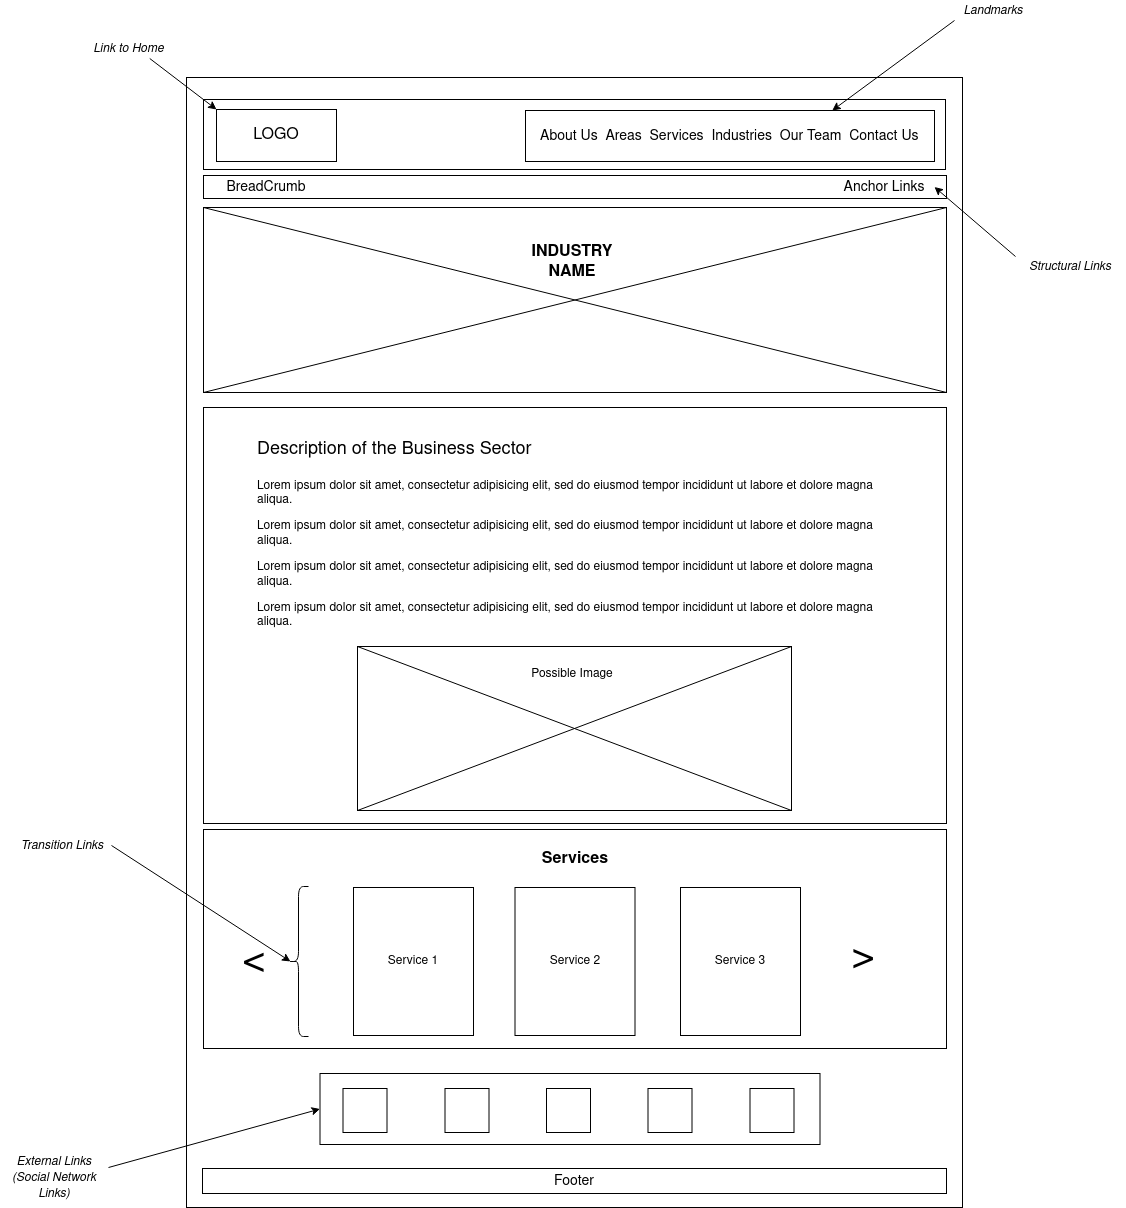

The diagram above was exported from draw.io. Its source (the exported page's mxGraphModel, read from the mxfile embedded in the PNG):
<mxGraphModel dx="1750" dy="1056" grid="0" gridSize="10" guides="1" tooltips="1" connect="1" arrows="1" fold="1" page="0" pageScale="1" pageWidth="850" pageHeight="1100" math="0" shadow="0">
  <root>
    <mxCell id="0" />
    <mxCell id="1" parent="0" />
    <mxCell id="5kIRc8xwy0Dr3KUUknD_-1" value="" style="rounded=0;whiteSpace=wrap;html=1;fillColor=none;" parent="1" vertex="1">
      <mxGeometry x="68" y="-75" width="776" height="1130" as="geometry" />
    </mxCell>
    <mxCell id="5kIRc8xwy0Dr3KUUknD_-2" value="" style="rounded=0;whiteSpace=wrap;html=1;fillColor=none;" parent="1" vertex="1">
      <mxGeometry x="85" y="-53" width="742" height="70" as="geometry" />
    </mxCell>
    <mxCell id="5kIRc8xwy0Dr3KUUknD_-3" value="&lt;font style=&quot;font-size: 16px&quot;&gt;LOGO&lt;/font&gt;" style="rounded=0;whiteSpace=wrap;html=1;fillColor=none;" parent="1" vertex="1">
      <mxGeometry x="98" y="-43" width="120" height="52" as="geometry" />
    </mxCell>
    <mxCell id="5kIRc8xwy0Dr3KUUknD_-4" value="" style="rounded=0;whiteSpace=wrap;html=1;strokeColor=#000000;fillColor=none;" parent="1" vertex="1">
      <mxGeometry x="407" y="-42" width="409" height="51" as="geometry" />
    </mxCell>
    <mxCell id="5kIRc8xwy0Dr3KUUknD_-6" value="&lt;i&gt;Landmarks&lt;/i&gt;" style="text;html=1;strokeColor=none;fillColor=none;align=center;verticalAlign=middle;whiteSpace=wrap;rounded=0;" parent="1" vertex="1">
      <mxGeometry x="836" y="-152" width="78" height="20" as="geometry" />
    </mxCell>
    <mxCell id="5kIRc8xwy0Dr3KUUknD_-7" value="" style="endArrow=classic;html=1;entryX=0.75;entryY=0;entryDx=0;entryDy=0;exitX=0;exitY=1;exitDx=0;exitDy=0;" parent="1" source="5kIRc8xwy0Dr3KUUknD_-6" target="5kIRc8xwy0Dr3KUUknD_-4" edge="1">
      <mxGeometry width="50" height="50" relative="1" as="geometry">
        <mxPoint x="879" y="-68" as="sourcePoint" />
        <mxPoint x="929" y="-118" as="targetPoint" />
      </mxGeometry>
    </mxCell>
    <mxCell id="5kIRc8xwy0Dr3KUUknD_-8" value="" style="endArrow=classic;html=1;entryX=0;entryY=0;entryDx=0;entryDy=0;exitX=0.75;exitY=1;exitDx=0;exitDy=0;" parent="1" source="5kIRc8xwy0Dr3KUUknD_-9" target="5kIRc8xwy0Dr3KUUknD_-3" edge="1">
      <mxGeometry width="50" height="50" relative="1" as="geometry">
        <mxPoint x="18" y="-91.00000000000011" as="sourcePoint" />
        <mxPoint x="68" y="-141" as="targetPoint" />
      </mxGeometry>
    </mxCell>
    <mxCell id="5kIRc8xwy0Dr3KUUknD_-9" value="&lt;i&gt;Link to Home&lt;/i&gt;" style="text;html=1;strokeColor=none;fillColor=none;align=center;verticalAlign=middle;whiteSpace=wrap;rounded=0;" parent="1" vertex="1">
      <mxGeometry x="-31" y="-114" width="83" height="20" as="geometry" />
    </mxCell>
    <mxCell id="5kIRc8xwy0Dr3KUUknD_-10" value="" style="rounded=0;whiteSpace=wrap;html=1;fillColor=none;strokeColor=#000000;" parent="1" vertex="1">
      <mxGeometry x="85" y="23" width="743" height="23" as="geometry" />
    </mxCell>
    <mxCell id="5kIRc8xwy0Dr3KUUknD_-14" value="" style="rounded=0;whiteSpace=wrap;html=1;fillColor=none;strokeColor=#000000;" parent="1" vertex="1">
      <mxGeometry x="85" y="55" width="743" height="185" as="geometry" />
    </mxCell>
    <mxCell id="5kIRc8xwy0Dr3KUUknD_-15" value="" style="endArrow=none;html=1;entryX=0;entryY=0;entryDx=0;entryDy=0;exitX=1;exitY=1;exitDx=0;exitDy=0;" parent="1" source="5kIRc8xwy0Dr3KUUknD_-14" target="5kIRc8xwy0Dr3KUUknD_-14" edge="1">
      <mxGeometry width="50" height="50" relative="1" as="geometry">
        <mxPoint x="494" y="106" as="sourcePoint" />
        <mxPoint x="544" y="56" as="targetPoint" />
      </mxGeometry>
    </mxCell>
    <mxCell id="5kIRc8xwy0Dr3KUUknD_-16" value="" style="endArrow=none;html=1;entryX=1;entryY=0;entryDx=0;entryDy=0;exitX=0;exitY=1;exitDx=0;exitDy=0;" parent="1" source="5kIRc8xwy0Dr3KUUknD_-14" target="5kIRc8xwy0Dr3KUUknD_-14" edge="1">
      <mxGeometry width="50" height="50" relative="1" as="geometry">
        <mxPoint x="494" y="106" as="sourcePoint" />
        <mxPoint x="544" y="56" as="targetPoint" />
      </mxGeometry>
    </mxCell>
    <mxCell id="5kIRc8xwy0Dr3KUUknD_-17" value="&lt;b&gt;&lt;font style=&quot;font-size: 16px&quot;&gt;INDUSTRY NAME&lt;br&gt;&lt;/font&gt;&lt;/b&gt;" style="text;html=1;strokeColor=none;fillColor=none;align=center;verticalAlign=middle;whiteSpace=wrap;rounded=0;" parent="1" vertex="1">
      <mxGeometry x="388" y="100" width="132" height="20" as="geometry" />
    </mxCell>
    <mxCell id="5kIRc8xwy0Dr3KUUknD_-18" value="" style="rounded=0;whiteSpace=wrap;html=1;fillColor=none;strokeColor=#000000;" parent="1" vertex="1">
      <mxGeometry x="85" y="255" width="743" height="416" as="geometry" />
    </mxCell>
    <mxCell id="5kIRc8xwy0Dr3KUUknD_-19" value="&lt;h1&gt;&lt;span style=&quot;font-weight: normal&quot;&gt;&lt;font style=&quot;font-size: 18px&quot;&gt;Description of the Business Sector&lt;/font&gt;&lt;/span&gt;&lt;br&gt;&lt;/h1&gt;&lt;p&gt;Lorem ipsum dolor sit amet, consectetur adipisicing elit, sed do eiusmod tempor incididunt ut labore et dolore magna aliqua. &lt;br&gt;&lt;/p&gt;&lt;p&gt;Lorem ipsum dolor sit amet, consectetur adipisicing elit, sed do eiusmod tempor incididunt ut labore et dolore magna aliqua.&lt;/p&gt;&lt;p&gt;Lorem ipsum dolor sit amet, consectetur adipisicing elit, sed do eiusmod tempor incididunt ut labore et dolore magna aliqua.&lt;/p&gt;&lt;p&gt;Lorem ipsum dolor sit amet, consectetur adipisicing elit, sed do eiusmod tempor incididunt ut labore et dolore magna aliqua.&lt;/p&gt;" style="text;html=1;strokeColor=none;fillColor=none;spacing=5;spacingTop=-20;whiteSpace=wrap;overflow=hidden;rounded=0;" parent="1" vertex="1">
      <mxGeometry x="134" y="276" width="644" height="218" as="geometry" />
    </mxCell>
    <mxCell id="5kIRc8xwy0Dr3KUUknD_-20" value="" style="rounded=0;whiteSpace=wrap;html=1;strokeColor=#000000;fillColor=none;" parent="1" vertex="1">
      <mxGeometry x="239" y="494" width="434" height="164" as="geometry" />
    </mxCell>
    <mxCell id="5kIRc8xwy0Dr3KUUknD_-21" value="" style="endArrow=none;html=1;entryX=1;entryY=1;entryDx=0;entryDy=0;exitX=0;exitY=0;exitDx=0;exitDy=0;" parent="1" source="5kIRc8xwy0Dr3KUUknD_-20" target="5kIRc8xwy0Dr3KUUknD_-20" edge="1">
      <mxGeometry width="50" height="50" relative="1" as="geometry">
        <mxPoint x="494" y="443" as="sourcePoint" />
        <mxPoint x="544" y="393" as="targetPoint" />
      </mxGeometry>
    </mxCell>
    <mxCell id="5kIRc8xwy0Dr3KUUknD_-22" value="" style="endArrow=none;html=1;entryX=1;entryY=0;entryDx=0;entryDy=0;exitX=0;exitY=1;exitDx=0;exitDy=0;" parent="1" source="5kIRc8xwy0Dr3KUUknD_-20" target="5kIRc8xwy0Dr3KUUknD_-20" edge="1">
      <mxGeometry width="50" height="50" relative="1" as="geometry">
        <mxPoint x="494" y="443" as="sourcePoint" />
        <mxPoint x="544" y="393" as="targetPoint" />
      </mxGeometry>
    </mxCell>
    <mxCell id="5kIRc8xwy0Dr3KUUknD_-23" value="Possible Image" style="text;html=1;strokeColor=none;fillColor=none;align=center;verticalAlign=middle;whiteSpace=wrap;rounded=0;" parent="1" vertex="1">
      <mxGeometry x="353" y="512" width="202" height="20" as="geometry" />
    </mxCell>
    <mxCell id="5kIRc8xwy0Dr3KUUknD_-24" value="" style="group" parent="1" vertex="1" connectable="0">
      <mxGeometry x="85" y="677" width="765" height="223" as="geometry" />
    </mxCell>
    <mxCell id="5kIRc8xwy0Dr3KUUknD_-25" value="" style="rounded=0;whiteSpace=wrap;html=1;fillColor=none;strokeColor=#000000;" parent="5kIRc8xwy0Dr3KUUknD_-24" vertex="1">
      <mxGeometry width="743" height="219" as="geometry" />
    </mxCell>
    <mxCell id="5kIRc8xwy0Dr3KUUknD_-26" value="&lt;font style=&quot;font-size: 40px&quot;&gt;&amp;lt;&lt;/font&gt;" style="text;html=1;strokeColor=none;fillColor=none;align=center;verticalAlign=middle;whiteSpace=wrap;rounded=0;" parent="5kIRc8xwy0Dr3KUUknD_-24" vertex="1">
      <mxGeometry x="31" y="103.5184971098266" width="40" height="56.96531791907514" as="geometry" />
    </mxCell>
    <mxCell id="5kIRc8xwy0Dr3KUUknD_-27" value="&lt;font style=&quot;font-size: 40px&quot;&gt;&amp;lt;&lt;/font&gt;" style="text;html=1;strokeColor=none;fillColor=none;align=center;verticalAlign=middle;whiteSpace=wrap;rounded=0;rotation=-180;" parent="5kIRc8xwy0Dr3KUUknD_-24" vertex="1">
      <mxGeometry x="640" y="103.51734104046243" width="40" height="56.96531791907514" as="geometry" />
    </mxCell>
    <mxCell id="5kIRc8xwy0Dr3KUUknD_-28" value="" style="shape=curlyBracket;whiteSpace=wrap;html=1;rounded=1;strokeColor=#000000;fillColor=none;" parent="5kIRc8xwy0Dr3KUUknD_-24" vertex="1">
      <mxGeometry x="85" y="57" width="20" height="150" as="geometry" />
    </mxCell>
    <mxCell id="5kIRc8xwy0Dr3KUUknD_-29" value="" style="rounded=0;whiteSpace=wrap;html=1;fillColor=none;strokeColor=#000000;" parent="5kIRc8xwy0Dr3KUUknD_-24" vertex="1">
      <mxGeometry x="150" y="58" width="120" height="148" as="geometry" />
    </mxCell>
    <mxCell id="5kIRc8xwy0Dr3KUUknD_-30" value="Service 1" style="text;html=1;strokeColor=none;fillColor=none;align=center;verticalAlign=middle;whiteSpace=wrap;rounded=0;" parent="5kIRc8xwy0Dr3KUUknD_-24" vertex="1">
      <mxGeometry x="177" y="119.34219653179184" width="66" height="25.31791907514451" as="geometry" />
    </mxCell>
    <mxCell id="5kIRc8xwy0Dr3KUUknD_-31" value="" style="rounded=0;whiteSpace=wrap;html=1;fillColor=none;strokeColor=#000000;" parent="5kIRc8xwy0Dr3KUUknD_-24" vertex="1">
      <mxGeometry x="311.5" y="58" width="120" height="148" as="geometry" />
    </mxCell>
    <mxCell id="5kIRc8xwy0Dr3KUUknD_-32" value="" style="rounded=0;whiteSpace=wrap;html=1;fillColor=none;strokeColor=#000000;" parent="5kIRc8xwy0Dr3KUUknD_-24" vertex="1">
      <mxGeometry x="477" y="58" width="120" height="148" as="geometry" />
    </mxCell>
    <mxCell id="5kIRc8xwy0Dr3KUUknD_-33" value="Service 2" style="text;html=1;strokeColor=none;fillColor=none;align=center;verticalAlign=middle;whiteSpace=wrap;rounded=0;" parent="5kIRc8xwy0Dr3KUUknD_-24" vertex="1">
      <mxGeometry x="338.5" y="119.34219653179184" width="66" height="25.31791907514451" as="geometry" />
    </mxCell>
    <mxCell id="5kIRc8xwy0Dr3KUUknD_-34" value="Service 3" style="text;html=1;strokeColor=none;fillColor=none;align=center;verticalAlign=middle;whiteSpace=wrap;rounded=0;" parent="5kIRc8xwy0Dr3KUUknD_-24" vertex="1">
      <mxGeometry x="504" y="119.34219653179184" width="66" height="25.31791907514451" as="geometry" />
    </mxCell>
    <mxCell id="5kIRc8xwy0Dr3KUUknD_-35" value="&lt;font size=&quot;1&quot;&gt;&lt;b style=&quot;font-size: 16px&quot;&gt;Services&lt;/b&gt;&lt;/font&gt;" style="text;html=1;strokeColor=none;fillColor=none;align=center;verticalAlign=middle;whiteSpace=wrap;rounded=0;" parent="5kIRc8xwy0Dr3KUUknD_-24" vertex="1">
      <mxGeometry x="291.75" y="20" width="159.5" height="20" as="geometry" />
    </mxCell>
    <mxCell id="5kIRc8xwy0Dr3KUUknD_-36" value="&lt;font style=&quot;font-size: 14px&quot;&gt;Footer&lt;/font&gt;" style="rounded=0;whiteSpace=wrap;html=1;strokeColor=#000000;fillColor=none;" parent="1" vertex="1">
      <mxGeometry x="84" y="1016" width="744" height="25" as="geometry" />
    </mxCell>
    <mxCell id="5kIRc8xwy0Dr3KUUknD_-44" value="&lt;i&gt;Transition Links&lt;/i&gt;" style="text;html=1;strokeColor=none;fillColor=none;align=center;verticalAlign=middle;whiteSpace=wrap;rounded=0;" parent="1" vertex="1">
      <mxGeometry x="-105" y="683" width="98" height="20" as="geometry" />
    </mxCell>
    <mxCell id="5kIRc8xwy0Dr3KUUknD_-45" value="" style="endArrow=classic;html=1;exitX=1;exitY=0.5;exitDx=0;exitDy=0;entryX=0.1;entryY=0.5;entryDx=0;entryDy=0;entryPerimeter=0;" parent="1" source="5kIRc8xwy0Dr3KUUknD_-44" target="5kIRc8xwy0Dr3KUUknD_-28" edge="1">
      <mxGeometry width="50" height="50" relative="1" as="geometry">
        <mxPoint x="-114" y="1003.9999999999999" as="sourcePoint" />
        <mxPoint x="-64" y="954" as="targetPoint" />
      </mxGeometry>
    </mxCell>
    <mxCell id="MbEFrFUbn3WokeHJAqMM-1" value="&lt;font style=&quot;font-size: 14px&quot;&gt;About Us&amp;nbsp; Areas&amp;nbsp; Services&amp;nbsp; Industries&amp;nbsp; &lt;/font&gt;&lt;font style=&quot;font-size: 14px&quot;&gt;Our Team&amp;nbsp; Contact Us&lt;/font&gt;" style="text;html=1;strokeColor=none;fillColor=none;align=left;verticalAlign=middle;whiteSpace=wrap;rounded=0;" parent="1" vertex="1">
      <mxGeometry x="420" y="-26.5" width="382" height="20" as="geometry" />
    </mxCell>
    <mxCell id="MbEFrFUbn3WokeHJAqMM-2" value="&lt;font style=&quot;font-size: 14px&quot;&gt;Anchor Links&lt;/font&gt;" style="text;html=1;strokeColor=none;fillColor=none;align=center;verticalAlign=middle;whiteSpace=wrap;rounded=0;" parent="1" vertex="1">
      <mxGeometry x="716" y="26.5" width="100" height="16" as="geometry" />
    </mxCell>
    <mxCell id="MbEFrFUbn3WokeHJAqMM-3" value="&lt;i&gt;Structural Links&lt;/i&gt;" style="text;html=1;strokeColor=none;fillColor=none;align=center;verticalAlign=middle;whiteSpace=wrap;rounded=0;" parent="1" vertex="1">
      <mxGeometry x="897" y="104" width="110" height="20" as="geometry" />
    </mxCell>
    <mxCell id="MbEFrFUbn3WokeHJAqMM-4" value="" style="endArrow=classic;html=1;entryX=1;entryY=0.5;entryDx=0;entryDy=0;exitX=0;exitY=0;exitDx=0;exitDy=0;" parent="1" source="MbEFrFUbn3WokeHJAqMM-3" target="MbEFrFUbn3WokeHJAqMM-2" edge="1">
      <mxGeometry width="50" height="50" relative="1" as="geometry">
        <mxPoint x="-22" y="31.999999999999886" as="sourcePoint" />
        <mxPoint x="28" y="-18" as="targetPoint" />
      </mxGeometry>
    </mxCell>
    <mxCell id="MbEFrFUbn3WokeHJAqMM-5" value="&lt;font style=&quot;font-size: 14px&quot;&gt;BreadCrumb&lt;/font&gt;" style="text;html=1;strokeColor=none;fillColor=none;align=center;verticalAlign=middle;whiteSpace=wrap;rounded=0;" parent="1" vertex="1">
      <mxGeometry x="98" y="26.5" width="100" height="16" as="geometry" />
    </mxCell>
    <mxCell id="HJ-ydUH5ER0urjG9BKht-2" value="&lt;i&gt;External Links (Social Network Links)&lt;/i&gt;" style="text;html=1;strokeColor=none;fillColor=none;align=center;verticalAlign=middle;whiteSpace=wrap;rounded=0;" parent="1" vertex="1">
      <mxGeometry x="-118" y="1015" width="108" height="20" as="geometry" />
    </mxCell>
    <mxCell id="HJ-ydUH5ER0urjG9BKht-3" value="" style="whiteSpace=wrap;html=1;aspect=fixed;" parent="1" vertex="1">
      <mxGeometry x="224.5" y="936" width="44" height="44" as="geometry" />
    </mxCell>
    <mxCell id="HJ-ydUH5ER0urjG9BKht-4" value="" style="whiteSpace=wrap;html=1;aspect=fixed;" parent="1" vertex="1">
      <mxGeometry x="428" y="936" width="44" height="44" as="geometry" />
    </mxCell>
    <mxCell id="HJ-ydUH5ER0urjG9BKht-5" value="" style="whiteSpace=wrap;html=1;aspect=fixed;" parent="1" vertex="1">
      <mxGeometry x="529.5" y="936" width="44" height="44" as="geometry" />
    </mxCell>
    <mxCell id="HJ-ydUH5ER0urjG9BKht-6" value="" style="whiteSpace=wrap;html=1;aspect=fixed;" parent="1" vertex="1">
      <mxGeometry x="326.5" y="936" width="44" height="44" as="geometry" />
    </mxCell>
    <mxCell id="HJ-ydUH5ER0urjG9BKht-7" value="" style="whiteSpace=wrap;html=1;aspect=fixed;" parent="1" vertex="1">
      <mxGeometry x="631.5" y="936" width="44" height="44" as="geometry" />
    </mxCell>
    <mxCell id="HJ-ydUH5ER0urjG9BKht-8" value="" style="rounded=0;whiteSpace=wrap;html=1;fillColor=none;" parent="1" vertex="1">
      <mxGeometry x="201.5" y="921" width="500" height="71" as="geometry" />
    </mxCell>
    <mxCell id="HJ-ydUH5ER0urjG9BKht-9" value="" style="endArrow=classic;html=1;exitX=1;exitY=0;exitDx=0;exitDy=0;entryX=0;entryY=0.5;entryDx=0;entryDy=0;" parent="1" source="HJ-ydUH5ER0urjG9BKht-2" target="HJ-ydUH5ER0urjG9BKht-8" edge="1">
      <mxGeometry width="50" height="50" relative="1" as="geometry">
        <mxPoint x="-35" y="935" as="sourcePoint" />
        <mxPoint x="15" y="885" as="targetPoint" />
      </mxGeometry>
    </mxCell>
  </root>
</mxGraphModel>